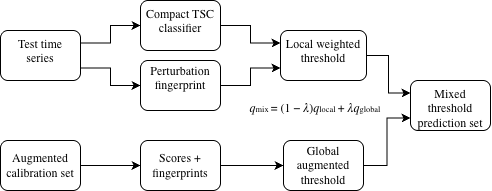

The diagram above was exported from draw.io. Its source (the exported page's mxGraphModel, read from the mxfile embedded in the PNG):
<mxGraphModel dx="689" dy="410" grid="1" gridSize="10" guides="1" tooltips="1" connect="1" arrows="1" fold="1" page="1" pageScale="1" pageWidth="827" pageHeight="1169" math="0" shadow="0">
  <root>
    <mxCell id="0" />
    <mxCell id="1" parent="0" />
    <mxCell id="fqL4ryDfOvXnQ_qUVeW_-5" edge="1" parent="1" source="fqL4ryDfOvXnQ_qUVeW_-1" style="edgeStyle=orthogonalEdgeStyle;rounded=0;orthogonalLoop=1;jettySize=auto;html=1;exitX=1;exitY=0.75;exitDx=0;exitDy=0;" target="fqL4ryDfOvXnQ_qUVeW_-4">
      <mxGeometry relative="1" as="geometry" />
    </mxCell>
    <mxCell id="fqL4ryDfOvXnQ_qUVeW_-6" edge="1" parent="1" source="fqL4ryDfOvXnQ_qUVeW_-1" style="edgeStyle=orthogonalEdgeStyle;rounded=0;orthogonalLoop=1;jettySize=auto;html=1;entryX=0;entryY=0.5;entryDx=0;entryDy=0;exitX=1;exitY=0.25;exitDx=0;exitDy=0;" target="fqL4ryDfOvXnQ_qUVeW_-3">
      <mxGeometry relative="1" as="geometry" />
    </mxCell>
    <mxCell id="fqL4ryDfOvXnQ_qUVeW_-1" parent="1" style="rounded=1;whiteSpace=wrap;html=1;gradientColor=none;verticalAlign=top;" value="&lt;div&gt;&lt;span style=&quot;font-size: 9pt; font-family: DejaVuSans;&quot;&gt;Test time&lt;br/&gt;&lt;/span&gt;&lt;/div&gt;&lt;div&gt;&lt;span style=&quot;font-size: 9pt; font-family: DejaVuSans;&quot;&gt;series&lt;/span&gt;&lt;/div&gt;&lt;div&gt;&lt;br/&gt;&lt;/div&gt;" vertex="1">
      <mxGeometry height="50" width="80" x="150" y="190" as="geometry" />
    </mxCell>
    <mxCell id="fqL4ryDfOvXnQ_qUVeW_-8" edge="1" parent="1" source="fqL4ryDfOvXnQ_qUVeW_-3" style="edgeStyle=orthogonalEdgeStyle;rounded=0;orthogonalLoop=1;jettySize=auto;html=1;exitX=1;exitY=0.5;exitDx=0;exitDy=0;entryX=0;entryY=0.25;entryDx=0;entryDy=0;" target="fqL4ryDfOvXnQ_qUVeW_-7">
      <mxGeometry relative="1" as="geometry" />
    </mxCell>
    <mxCell id="fqL4ryDfOvXnQ_qUVeW_-3" parent="1" style="rounded=1;whiteSpace=wrap;html=1;align=center;verticalAlign=top;" value="&lt;div&gt;&lt;span style=&quot;font-size: 9pt; font-family: DejaVuSans;&quot;&gt;Compact TSC&lt;br&gt;&lt;/span&gt;&lt;/div&gt;&lt;div&gt;&lt;span style=&quot;font-size: 9pt; font-family: DejaVuSans;&quot;&gt;classifier&lt;/span&gt;&lt;/div&gt;&lt;div&gt;&lt;br&gt;&lt;/div&gt;" vertex="1">
      <mxGeometry height="50" width="80" x="290" y="160" as="geometry" />
    </mxCell>
    <mxCell id="fqL4ryDfOvXnQ_qUVeW_-9" edge="1" parent="1" source="fqL4ryDfOvXnQ_qUVeW_-4" style="edgeStyle=orthogonalEdgeStyle;rounded=0;orthogonalLoop=1;jettySize=auto;html=1;entryX=0;entryY=0.75;entryDx=0;entryDy=0;" target="fqL4ryDfOvXnQ_qUVeW_-7">
      <mxGeometry relative="1" as="geometry" />
    </mxCell>
    <mxCell id="fqL4ryDfOvXnQ_qUVeW_-4" parent="1" style="rounded=1;whiteSpace=wrap;html=1;" value="&lt;div&gt;&lt;span style=&quot;font-size: 9pt; font-family: DejaVuSans;&quot;&gt;Perturbation&lt;br/&gt;&lt;/span&gt;&lt;/div&gt;&lt;div&gt;&lt;span style=&quot;font-size: 9pt; font-family: DejaVuSans;&quot;&gt;fingerprint&lt;/span&gt;&lt;/div&gt;&lt;div&gt;&lt;br/&gt;&lt;/div&gt;" vertex="1">
      <mxGeometry height="50" width="80" x="290" y="220" as="geometry" />
    </mxCell>
    <mxCell id="fqL4ryDfOvXnQ_qUVeW_-11" edge="1" parent="1" source="fqL4ryDfOvXnQ_qUVeW_-7" style="edgeStyle=orthogonalEdgeStyle;rounded=0;orthogonalLoop=1;jettySize=auto;html=1;exitX=1;exitY=0.5;exitDx=0;exitDy=0;entryX=0;entryY=0.25;entryDx=0;entryDy=0;" target="fqL4ryDfOvXnQ_qUVeW_-10">
      <mxGeometry relative="1" as="geometry" />
    </mxCell>
    <mxCell id="fqL4ryDfOvXnQ_qUVeW_-7" parent="1" style="rounded=1;whiteSpace=wrap;html=1;verticalAlign=top;" value="&lt;div&gt;&lt;span style=&quot;font-size: 9pt; font-family: DejaVuSans;&quot;&gt;Local weighted&lt;br/&gt;&lt;/span&gt;&lt;/div&gt;&lt;div&gt;&lt;span style=&quot;font-size: 9pt; font-family: DejaVuSans;&quot;&gt;threshold&lt;/span&gt;&lt;/div&gt;&lt;div&gt;&lt;br/&gt;&lt;/div&gt;" vertex="1">
      <mxGeometry height="50" width="86" x="430" y="190" as="geometry" />
    </mxCell>
    <mxCell id="fqL4ryDfOvXnQ_qUVeW_-10" parent="1" style="rounded=1;whiteSpace=wrap;html=1;verticalAlign=top;" value="&lt;div&gt;&lt;span style=&quot;font-size: 9pt; font-family: DejaVuSans;&quot;&gt;Mixed threshold&lt;br/&gt;&lt;/span&gt;&lt;/div&gt;&lt;div&gt;&lt;span style=&quot;font-size: 9pt; font-family: DejaVuSans;&quot;&gt;prediction set&lt;/span&gt;&lt;/div&gt;&lt;div&gt;&lt;br/&gt;&lt;/div&gt;" vertex="1">
      <mxGeometry height="50" width="80" x="560" y="240" as="geometry" />
    </mxCell>
    <mxCell id="fqL4ryDfOvXnQ_qUVeW_-15" edge="1" parent="1" source="fqL4ryDfOvXnQ_qUVeW_-12" style="edgeStyle=orthogonalEdgeStyle;rounded=0;orthogonalLoop=1;jettySize=auto;html=1;entryX=0;entryY=0.5;entryDx=0;entryDy=0;" target="fqL4ryDfOvXnQ_qUVeW_-14">
      <mxGeometry relative="1" as="geometry" />
    </mxCell>
    <mxCell id="fqL4ryDfOvXnQ_qUVeW_-12" parent="1" style="rounded=1;whiteSpace=wrap;html=1;verticalAlign=middle;" value="&lt;div&gt;&lt;span style=&quot;font-size: 9pt; font-family: DejaVuSans;&quot;&gt;Augmented&lt;br&gt;&lt;/span&gt;&lt;/div&gt;&lt;div&gt;&lt;span style=&quot;font-size: 9pt; font-family: DejaVuSans;&quot;&gt;calibration set&lt;/span&gt;&lt;/div&gt;" vertex="1">
      <mxGeometry height="50" width="80" x="150" y="300" as="geometry" />
    </mxCell>
    <mxCell id="fqL4ryDfOvXnQ_qUVeW_-17" edge="1" parent="1" source="fqL4ryDfOvXnQ_qUVeW_-14" style="edgeStyle=orthogonalEdgeStyle;rounded=0;orthogonalLoop=1;jettySize=auto;html=1;entryX=0;entryY=0.5;entryDx=0;entryDy=0;" target="fqL4ryDfOvXnQ_qUVeW_-16">
      <mxGeometry relative="1" as="geometry" />
    </mxCell>
    <mxCell id="fqL4ryDfOvXnQ_qUVeW_-14" parent="1" style="rounded=1;whiteSpace=wrap;html=1;verticalAlign=middle;" value="&lt;div&gt;&lt;div&gt;&lt;span style=&quot;font-size: 9pt; font-family: DejaVuSans;&quot;&gt;Scores +&lt;br&gt;&lt;/span&gt;&lt;/div&gt;&lt;div&gt;&lt;span style=&quot;font-size: 9pt; font-family: DejaVuSans;&quot;&gt;fingerprints&lt;/span&gt;&lt;/div&gt;&lt;/div&gt;" vertex="1">
      <mxGeometry height="50" width="80" x="290" y="300" as="geometry" />
    </mxCell>
    <mxCell id="fqL4ryDfOvXnQ_qUVeW_-18" edge="1" parent="1" source="fqL4ryDfOvXnQ_qUVeW_-16" style="edgeStyle=orthogonalEdgeStyle;rounded=0;orthogonalLoop=1;jettySize=auto;html=1;entryX=0;entryY=0.75;entryDx=0;entryDy=0;" target="fqL4ryDfOvXnQ_qUVeW_-10">
      <mxGeometry relative="1" as="geometry" />
    </mxCell>
    <mxCell id="fqL4ryDfOvXnQ_qUVeW_-16" parent="1" style="rounded=1;whiteSpace=wrap;html=1;verticalAlign=middle;" value="&lt;div&gt;&lt;span style=&quot;font-size: 9pt; font-family: DejaVuSans;&quot;&gt;Global augmented&lt;br&gt;&lt;/span&gt;&lt;/div&gt;&lt;div&gt;&lt;span style=&quot;font-size: 9pt; font-family: DejaVuSans;&quot;&gt;threshold&lt;/span&gt;&lt;/div&gt;" vertex="1">
      <mxGeometry height="50" width="80" x="433" y="300" as="geometry" />
    </mxCell>
    <mxCell id="fqL4ryDfOvXnQ_qUVeW_-19" parent="1" style="text;html=1;whiteSpace=wrap;strokeColor=none;fillColor=none;align=center;verticalAlign=middle;rounded=0;" value="&lt;div&gt;&lt;span style=&quot;font-size: 9pt; font-family: DejaVuSans-Oblique; font-style: italic;&quot;&gt;q&lt;/span&gt;&lt;span style=&quot;font-size: 6.3pt; font-family: DejaVuSans;&quot;&gt;mix &lt;/span&gt;&lt;span style=&quot;font-size: 9pt; font-family: DejaVuSans;&quot;&gt;= (1 − &lt;/span&gt;&lt;span style=&quot;font-size: 9pt; font-family: DejaVuSans-Oblique; font-style: italic;&quot;&gt;λ&lt;/span&gt;&lt;span style=&quot;font-size: 9pt; font-family: DejaVuSans;&quot;&gt;)&lt;/span&gt;&lt;span style=&quot;font-size: 9pt; font-family: DejaVuSans-Oblique; font-style: italic;&quot;&gt;q&lt;/span&gt;&lt;span style=&quot;font-size: 6.3pt; font-family: DejaVuSans;&quot;&gt;local &lt;/span&gt;&lt;span style=&quot;font-size: 9pt; font-family: DejaVuSans;&quot;&gt;+ &lt;/span&gt;&lt;span style=&quot;font-size: 9pt; font-family: DejaVuSans-Oblique; font-style: italic;&quot;&gt;λq&lt;/span&gt;&lt;span style=&quot;font-size: 6.3pt; font-family: DejaVuSans;&quot;&gt;global&lt;/span&gt;&lt;/div&gt;&lt;div&gt;&lt;br/&gt;&lt;/div&gt;" vertex="1">
      <mxGeometry height="30" width="170" x="380" y="260" as="geometry" />
    </mxCell>
  </root>
</mxGraphModel>